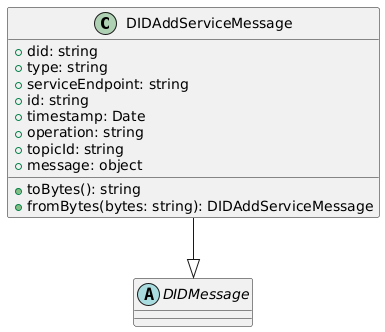

The diagram above was rendered by PlantUML. Its source (embedded in the PNG):
@startuml
class DIDAddServiceMessage {
  +did: string
  +type: string
  +serviceEndpoint: string
  +id: string
  +timestamp: Date
  +operation: string
  +topicId: string
  +message: object
  +toBytes(): string
  +fromBytes(bytes: string): DIDAddServiceMessage
}
abstract class DIDMessage {}

DIDAddServiceMessage --|> DIDMessage
@enduml